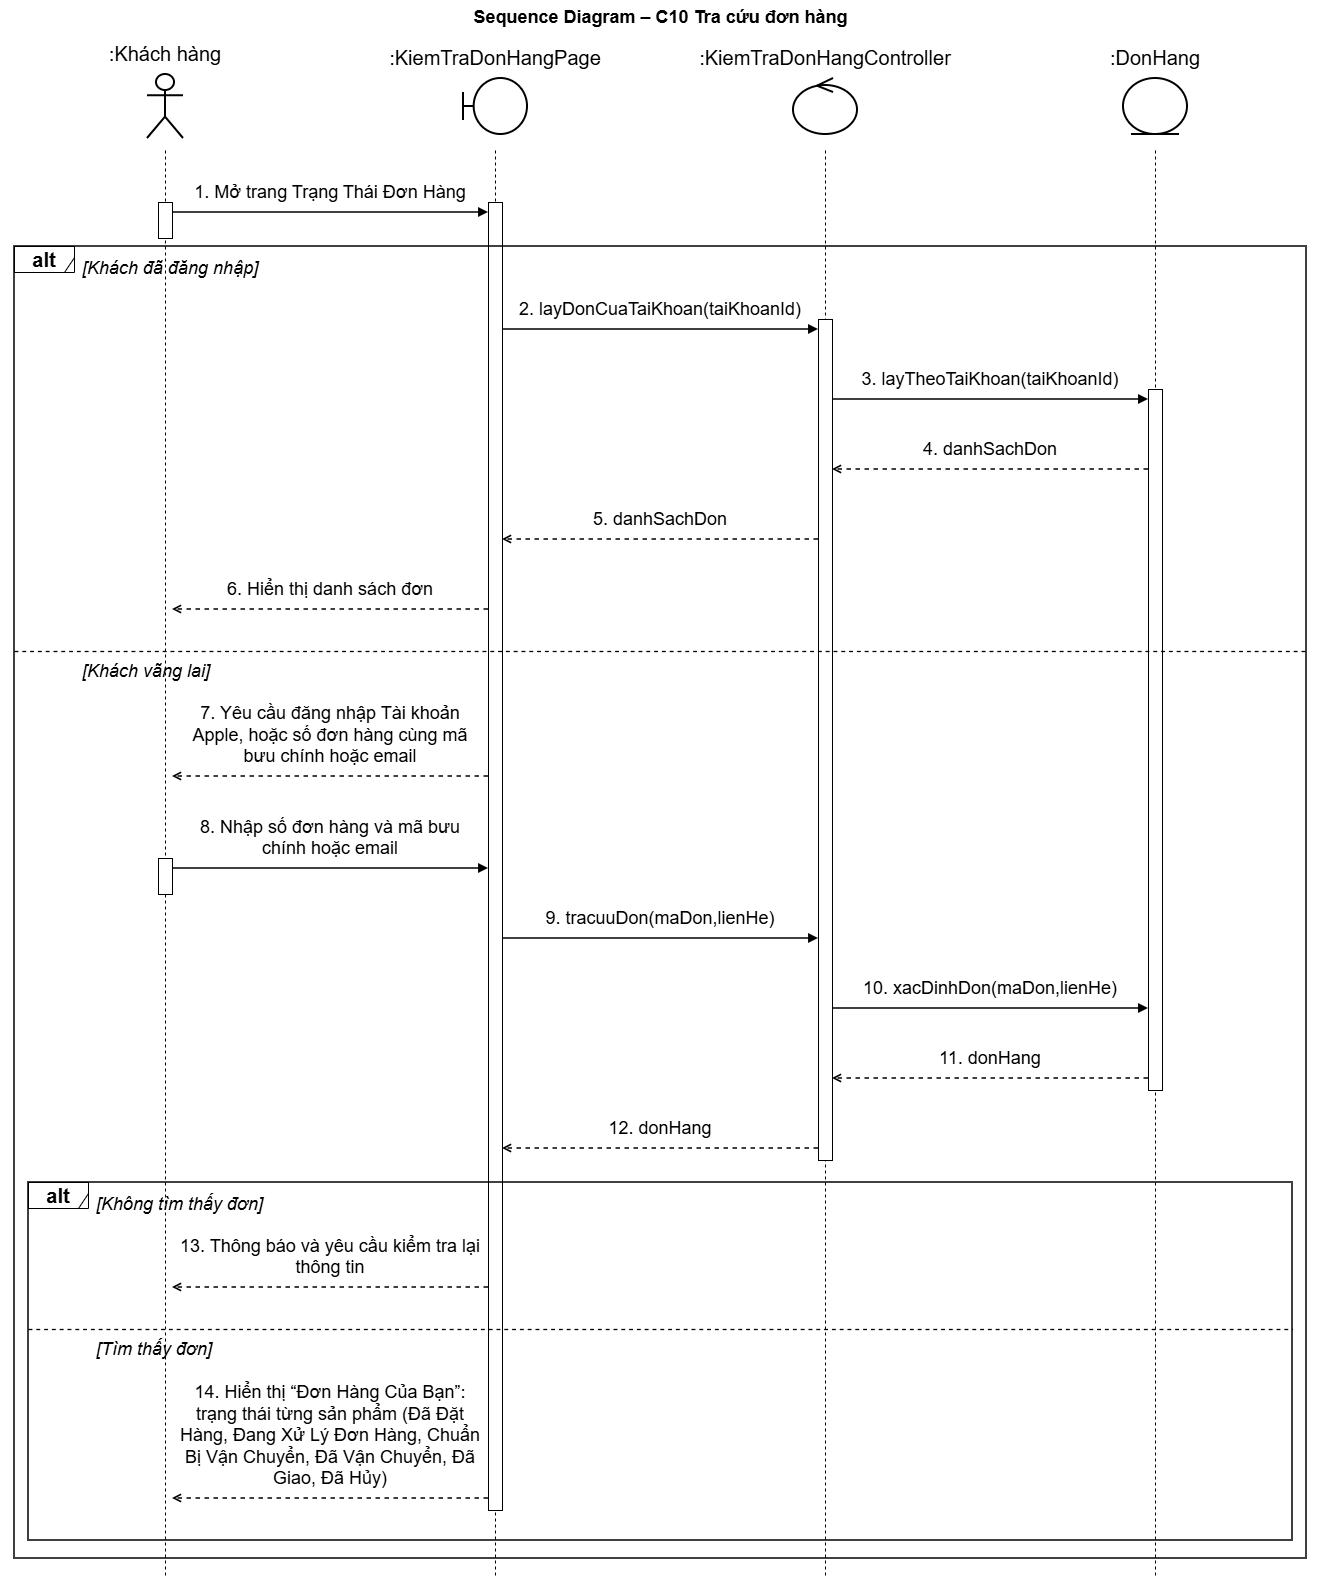

The diagram above was exported from draw.io. Its source (the exported page's mxGraphModel, read from the mxfile embedded in the PNG):
<mxGraphModel dx="2286" dy="1611" grid="0" gridSize="10" guides="1" tooltips="1" connect="1" arrows="1" fold="1" page="1" pageScale="1" pageWidth="1400" pageHeight="1618" math="0" shadow="0">
  <root>
    <mxCell id="0" />
    <mxCell id="1" parent="0" />
    <mxCell id="c3" parent="1" style="text;html=1;align=center;verticalAlign=middle;fontSize=18;fontStyle=1;fontFamily=Helvetica;labelBackgroundColor=none;" value="Sequence Diagram – C10 Tra cứu đơn hàng" vertex="1">
      <mxGeometry height="34" width="1320" x="40" as="geometry" />
    </mxCell>
    <mxCell id="c4" parent="1" style="shape=umlActor;verticalLabelPosition=top;verticalAlign=bottom;html=1;outlineConnect=0;whiteSpace=wrap;strokeWidth=2;fontSize=20;fontFamily=Helvetica;labelWidth=300;labelPosition=center;align=center;spacingBottom=6;labelBackgroundColor=none;" value=":Khách hàng" vertex="1">
      <mxGeometry height="64" width="36" x="187" y="74" as="geometry" />
    </mxCell>
    <mxCell id="c5" parent="1" style="shape=umlBoundary;verticalLabelPosition=top;verticalAlign=bottom;html=1;outlineConnect=0;whiteSpace=wrap;strokeWidth=2;fontSize=20;fontFamily=Helvetica;labelWidth=300;labelPosition=center;align=center;spacingBottom=6;labelBackgroundColor=none;" value=":KiemTraDonHangPage" vertex="1">
      <mxGeometry height="56" width="64" x="503" y="78" as="geometry" />
    </mxCell>
    <mxCell id="c6" parent="1" style="shape=umlControl;verticalLabelPosition=top;verticalAlign=bottom;html=1;outlineConnect=0;whiteSpace=wrap;strokeWidth=2;fontSize=20;fontFamily=Helvetica;labelWidth=300;labelPosition=center;align=center;spacingBottom=6;labelBackgroundColor=none;" value=":KiemTraDonHangController" vertex="1">
      <mxGeometry height="56" width="64" x="833" y="78" as="geometry" />
    </mxCell>
    <mxCell id="c7" parent="1" style="shape=umlEntity;verticalLabelPosition=top;verticalAlign=bottom;html=1;outlineConnect=0;whiteSpace=wrap;strokeWidth=2;fontSize=20;fontFamily=Helvetica;labelWidth=300;labelPosition=center;align=center;spacingBottom=6;labelBackgroundColor=none;" value=":DonHang" vertex="1">
      <mxGeometry height="56" width="64" x="1163" y="78" as="geometry" />
    </mxCell>
    <mxCell id="c46" edge="1" parent="1" style="endArrow=none;dashed=1;html=1;strokeWidth=1;fontSize=20;labelBackgroundColor=none;fontColor=default;" value="">
      <mxGeometry relative="1" as="geometry">
        <mxPoint x="205" y="150" as="sourcePoint" />
        <mxPoint x="205" y="1578" as="targetPoint" />
      </mxGeometry>
    </mxCell>
    <mxCell id="c47" edge="1" parent="1" style="endArrow=none;dashed=1;html=1;strokeWidth=1;fontSize=20;labelBackgroundColor=none;fontColor=default;" value="">
      <mxGeometry relative="1" as="geometry">
        <mxPoint x="535" y="150" as="sourcePoint" />
        <mxPoint x="535" y="1578" as="targetPoint" />
      </mxGeometry>
    </mxCell>
    <mxCell id="c48" edge="1" parent="1" style="endArrow=none;dashed=1;html=1;strokeWidth=1;fontSize=20;labelBackgroundColor=none;fontColor=default;" value="">
      <mxGeometry relative="1" as="geometry">
        <mxPoint x="865" y="150" as="sourcePoint" />
        <mxPoint x="865" y="1578" as="targetPoint" />
      </mxGeometry>
    </mxCell>
    <mxCell id="c49" edge="1" parent="1" style="endArrow=none;dashed=1;html=1;strokeWidth=1;fontSize=20;labelBackgroundColor=none;fontColor=default;" value="">
      <mxGeometry relative="1" as="geometry">
        <mxPoint x="1195" y="150" as="sourcePoint" />
        <mxPoint x="1195" y="1578" as="targetPoint" />
      </mxGeometry>
    </mxCell>
    <mxCell id="c50" parent="1" style="rounded=0;html=1;pointerEvents=0;fontSize=20;labelBackgroundColor=none;" value="" vertex="1">
      <mxGeometry height="36" width="14" x="198" y="202" as="geometry" />
    </mxCell>
    <mxCell id="c51" parent="1" style="rounded=0;html=1;pointerEvents=0;fontSize=20;labelBackgroundColor=none;" value="" vertex="1">
      <mxGeometry height="36" width="14" x="198" y="858" as="geometry" />
    </mxCell>
    <mxCell id="c52" parent="1" style="rounded=0;html=1;pointerEvents=0;fontSize=20;labelBackgroundColor=none;" value="" vertex="1">
      <mxGeometry height="1308" width="14" x="528" y="202" as="geometry" />
    </mxCell>
    <mxCell id="c53" parent="1" style="rounded=0;html=1;pointerEvents=0;fontSize=20;labelBackgroundColor=none;" value="" vertex="1">
      <mxGeometry height="841" width="14" x="858" y="319" as="geometry" />
    </mxCell>
    <mxCell id="c54" parent="1" style="rounded=0;html=1;pointerEvents=0;fontSize=20;labelBackgroundColor=none;" value="" vertex="1">
      <mxGeometry height="701" width="14" x="1188" y="389" as="geometry" />
    </mxCell>
    <mxCell id="c8" parent="1" style="text;html=1;whiteSpace=wrap;align=center;verticalAlign=bottom;fontSize=18;fontFamily=Helvetica;spacing=0;spacingBottom=2;labelBackgroundColor=none;" value="1. Mở trang Trạng Thái Đơn Hàng" vertex="1">
      <mxGeometry height="30" width="306" x="217" y="176" as="geometry" />
    </mxCell>
    <mxCell id="c9" edge="1" parent="1" style="html=1;strokeWidth=1.5;endArrow=block;endFill=1;fontSize=20;labelBackgroundColor=none;fontColor=default;" value="">
      <mxGeometry relative="1" as="geometry">
        <mxPoint x="212" y="212" as="sourcePoint" />
        <mxPoint x="528" y="212" as="targetPoint" />
      </mxGeometry>
    </mxCell>
    <mxCell id="c10" parent="1" style="text;html=1;whiteSpace=wrap;align=left;verticalAlign=middle;fontSize=18;fontStyle=2;fontFamily=Helvetica;labelBackgroundColor=none;" value="[Khách đã đăng nhập]" vertex="1">
      <mxGeometry height="31" width="1202" x="120" y="252" as="geometry" />
    </mxCell>
    <mxCell id="c11" parent="1" style="text;html=1;whiteSpace=wrap;align=center;verticalAlign=bottom;fontSize=18;fontFamily=Helvetica;spacing=0;spacingBottom=2;labelBackgroundColor=none;" value="2. layDonCuaTaiKhoan(taiKhoanId)" vertex="1">
      <mxGeometry height="30" width="306" x="547" y="293" as="geometry" />
    </mxCell>
    <mxCell id="c12" edge="1" parent="1" style="html=1;strokeWidth=1.5;endArrow=block;endFill=1;fontSize=20;labelBackgroundColor=none;fontColor=default;" value="">
      <mxGeometry relative="1" as="geometry">
        <mxPoint x="542" y="329" as="sourcePoint" />
        <mxPoint x="858" y="329" as="targetPoint" />
      </mxGeometry>
    </mxCell>
    <mxCell id="c13" parent="1" style="text;html=1;whiteSpace=wrap;align=center;verticalAlign=bottom;fontSize=18;fontFamily=Helvetica;spacing=0;spacingBottom=2;labelBackgroundColor=none;" value="3. layTheoTaiKhoan(taiKhoanId)" vertex="1">
      <mxGeometry height="30" width="306" x="877" y="363" as="geometry" />
    </mxCell>
    <mxCell id="c14" edge="1" parent="1" style="html=1;strokeWidth=1.5;endArrow=block;endFill=1;fontSize=20;labelBackgroundColor=none;fontColor=default;" value="">
      <mxGeometry relative="1" as="geometry">
        <mxPoint x="872" y="399" as="sourcePoint" />
        <mxPoint x="1188" y="399" as="targetPoint" />
      </mxGeometry>
    </mxCell>
    <mxCell id="c15" parent="1" style="text;html=1;whiteSpace=wrap;align=center;verticalAlign=bottom;fontSize=18;fontFamily=Helvetica;spacing=0;spacingBottom=2;labelBackgroundColor=none;" value="4. danhSachDon" vertex="1">
      <mxGeometry height="30" width="306" x="877" y="433" as="geometry" />
    </mxCell>
    <mxCell id="c16" edge="1" parent="1" style="html=1;strokeWidth=1.5;dashed=1;endArrow=open;endFill=0;fontSize=20;labelBackgroundColor=none;fontColor=default;" value="">
      <mxGeometry relative="1" as="geometry">
        <mxPoint x="1188" y="469" as="sourcePoint" />
        <mxPoint x="872" y="469" as="targetPoint" />
      </mxGeometry>
    </mxCell>
    <mxCell id="c17" parent="1" style="text;html=1;whiteSpace=wrap;align=center;verticalAlign=bottom;fontSize=18;fontFamily=Helvetica;spacing=0;spacingBottom=2;labelBackgroundColor=none;" value="5. danhSachDon" vertex="1">
      <mxGeometry height="30" width="306" x="547" y="503" as="geometry" />
    </mxCell>
    <mxCell id="c18" edge="1" parent="1" style="html=1;strokeWidth=1.5;dashed=1;endArrow=open;endFill=0;fontSize=20;labelBackgroundColor=none;fontColor=default;" value="">
      <mxGeometry relative="1" as="geometry">
        <mxPoint x="858" y="539" as="sourcePoint" />
        <mxPoint x="542" y="539" as="targetPoint" />
      </mxGeometry>
    </mxCell>
    <mxCell id="c19" parent="1" style="text;html=1;whiteSpace=wrap;align=center;verticalAlign=bottom;fontSize=18;fontFamily=Helvetica;spacing=0;spacingBottom=2;labelBackgroundColor=none;" value="6. Hiển thị danh sách đơn" vertex="1">
      <mxGeometry height="30" width="306" x="217" y="573" as="geometry" />
    </mxCell>
    <mxCell id="c20" edge="1" parent="1" style="html=1;strokeWidth=1.5;dashed=1;endArrow=open;endFill=0;fontSize=20;labelBackgroundColor=none;fontColor=default;" value="">
      <mxGeometry relative="1" as="geometry">
        <mxPoint x="528" y="609" as="sourcePoint" />
        <mxPoint x="212" y="609" as="targetPoint" />
      </mxGeometry>
    </mxCell>
    <mxCell id="c21" edge="1" parent="1" style="endArrow=none;dashed=1;html=1;strokeWidth=1.3;fontSize=20;labelBackgroundColor=none;fontColor=default;" value="">
      <mxGeometry relative="1" as="geometry">
        <mxPoint x="54" y="651" as="sourcePoint" />
        <mxPoint x="1346" y="651" as="targetPoint" />
      </mxGeometry>
    </mxCell>
    <mxCell id="c22" parent="1" style="text;html=1;whiteSpace=wrap;align=left;verticalAlign=middle;fontSize=18;fontStyle=2;fontFamily=Helvetica;labelBackgroundColor=none;" value="[Khách vãng lai]" vertex="1">
      <mxGeometry height="31" width="1202" x="120" y="655" as="geometry" />
    </mxCell>
    <mxCell id="c23" parent="1" style="text;html=1;whiteSpace=wrap;align=center;verticalAlign=bottom;fontSize=18;fontFamily=Helvetica;spacing=0;spacingBottom=2;labelBackgroundColor=none;" value="7. Yêu cầu đăng nhập Tài khoản Apple, hoặc số đơn hàng cùng mã bưu chính hoặc email" vertex="1">
      <mxGeometry height="74" width="306" x="217" y="696" as="geometry" />
    </mxCell>
    <mxCell id="c24" edge="1" parent="1" style="html=1;strokeWidth=1.5;dashed=1;endArrow=open;endFill=0;fontSize=20;labelBackgroundColor=none;fontColor=default;" value="">
      <mxGeometry relative="1" as="geometry">
        <mxPoint x="528" y="776" as="sourcePoint" />
        <mxPoint x="212" y="776" as="targetPoint" />
      </mxGeometry>
    </mxCell>
    <mxCell id="c25" parent="1" style="text;html=1;whiteSpace=wrap;align=center;verticalAlign=bottom;fontSize=18;fontFamily=Helvetica;spacing=0;spacingBottom=2;labelBackgroundColor=none;" value="8. Nhập số đơn hàng và mã bưu chính hoặc email" vertex="1">
      <mxGeometry height="52" width="306" x="217" y="810" as="geometry" />
    </mxCell>
    <mxCell id="c26" edge="1" parent="1" style="html=1;strokeWidth=1.5;endArrow=block;endFill=1;fontSize=20;labelBackgroundColor=none;fontColor=default;" value="">
      <mxGeometry relative="1" as="geometry">
        <mxPoint x="212" y="868" as="sourcePoint" />
        <mxPoint x="528" y="868" as="targetPoint" />
      </mxGeometry>
    </mxCell>
    <mxCell id="c27" parent="1" style="text;html=1;whiteSpace=wrap;align=center;verticalAlign=bottom;fontSize=18;fontFamily=Helvetica;spacing=0;spacingBottom=2;labelBackgroundColor=none;" value="9. tracuuDon(maDon,lienHe)" vertex="1">
      <mxGeometry height="30" width="306" x="547" y="902" as="geometry" />
    </mxCell>
    <mxCell id="c28" edge="1" parent="1" style="html=1;strokeWidth=1.5;endArrow=block;endFill=1;fontSize=20;labelBackgroundColor=none;fontColor=default;" value="">
      <mxGeometry relative="1" as="geometry">
        <mxPoint x="542" y="938" as="sourcePoint" />
        <mxPoint x="858" y="938" as="targetPoint" />
      </mxGeometry>
    </mxCell>
    <mxCell id="c29" parent="1" style="text;html=1;whiteSpace=wrap;align=center;verticalAlign=bottom;fontSize=18;fontFamily=Helvetica;spacing=0;spacingBottom=2;labelBackgroundColor=none;" value="10. xacDinhDon(maDon,lienHe)" vertex="1">
      <mxGeometry height="30" width="306" x="877" y="972" as="geometry" />
    </mxCell>
    <mxCell id="c30" edge="1" parent="1" style="html=1;strokeWidth=1.5;endArrow=block;endFill=1;fontSize=20;labelBackgroundColor=none;fontColor=default;" value="">
      <mxGeometry relative="1" as="geometry">
        <mxPoint x="872" y="1008" as="sourcePoint" />
        <mxPoint x="1188" y="1008" as="targetPoint" />
      </mxGeometry>
    </mxCell>
    <mxCell id="c31" parent="1" style="text;html=1;whiteSpace=wrap;align=center;verticalAlign=bottom;fontSize=18;fontFamily=Helvetica;spacing=0;spacingBottom=2;labelBackgroundColor=none;" value="11. donHang" vertex="1">
      <mxGeometry height="30" width="306" x="877" y="1042" as="geometry" />
    </mxCell>
    <mxCell id="c32" edge="1" parent="1" style="html=1;strokeWidth=1.5;dashed=1;endArrow=open;endFill=0;fontSize=20;labelBackgroundColor=none;fontColor=default;" value="">
      <mxGeometry relative="1" as="geometry">
        <mxPoint x="1188" y="1078" as="sourcePoint" />
        <mxPoint x="872" y="1078" as="targetPoint" />
      </mxGeometry>
    </mxCell>
    <mxCell id="c33" parent="1" style="text;html=1;whiteSpace=wrap;align=center;verticalAlign=bottom;fontSize=18;fontFamily=Helvetica;spacing=0;spacingBottom=2;labelBackgroundColor=none;" value="12. donHang" vertex="1">
      <mxGeometry height="30" width="306" x="547" y="1112" as="geometry" />
    </mxCell>
    <mxCell id="c34" edge="1" parent="1" style="html=1;strokeWidth=1.5;dashed=1;endArrow=open;endFill=0;fontSize=20;labelBackgroundColor=none;fontColor=default;" value="">
      <mxGeometry relative="1" as="geometry">
        <mxPoint x="858" y="1148" as="sourcePoint" />
        <mxPoint x="542" y="1148" as="targetPoint" />
      </mxGeometry>
    </mxCell>
    <mxCell id="c35" parent="1" style="text;html=1;whiteSpace=wrap;align=left;verticalAlign=middle;fontSize=18;fontStyle=2;fontFamily=Helvetica;labelBackgroundColor=none;" value="[Không tìm thấy đơn]" vertex="1">
      <mxGeometry height="31" width="1174" x="134" y="1188" as="geometry" />
    </mxCell>
    <mxCell id="c36" parent="1" style="text;html=1;whiteSpace=wrap;align=center;verticalAlign=bottom;fontSize=18;fontFamily=Helvetica;spacing=0;spacingBottom=2;labelBackgroundColor=none;" value="13. Thông báo và yêu cầu kiểm tra lại thông tin" vertex="1">
      <mxGeometry height="52" width="306" x="217" y="1229" as="geometry" />
    </mxCell>
    <mxCell id="c37" edge="1" parent="1" style="html=1;strokeWidth=1.5;dashed=1;endArrow=open;endFill=0;fontSize=20;labelBackgroundColor=none;fontColor=default;" value="">
      <mxGeometry relative="1" as="geometry">
        <mxPoint x="528" y="1287" as="sourcePoint" />
        <mxPoint x="212" y="1287" as="targetPoint" />
      </mxGeometry>
    </mxCell>
    <mxCell id="c38" edge="1" parent="1" style="endArrow=none;dashed=1;html=1;strokeWidth=1.3;fontSize=20;labelBackgroundColor=none;fontColor=default;" value="">
      <mxGeometry relative="1" as="geometry">
        <mxPoint x="68" y="1329" as="sourcePoint" />
        <mxPoint x="1332" y="1329" as="targetPoint" />
      </mxGeometry>
    </mxCell>
    <mxCell id="c39" parent="1" style="text;html=1;whiteSpace=wrap;align=left;verticalAlign=middle;fontSize=18;fontStyle=2;fontFamily=Helvetica;labelBackgroundColor=none;" value="[Tìm thấy đơn]" vertex="1">
      <mxGeometry height="31" width="1174" x="134" y="1333" as="geometry" />
    </mxCell>
    <mxCell id="c40" parent="1" style="text;html=1;whiteSpace=wrap;align=center;verticalAlign=bottom;fontSize=18;fontFamily=Helvetica;spacing=0;spacingBottom=2;labelBackgroundColor=none;" value="14. Hiển thị “Đơn Hàng Của Bạn”: trạng thái từng sản phẩm (Đã Đặt Hàng, Đang Xử Lý Đơn Hàng, Chuẩn Bị Vận Chuyển, Đã Vận Chuyển, Đã Giao, Đã Hủy)" vertex="1">
      <mxGeometry height="118" width="306" x="217" y="1374" as="geometry" />
    </mxCell>
    <mxCell id="c41" edge="1" parent="1" style="html=1;strokeWidth=1.5;dashed=1;endArrow=open;endFill=0;fontSize=20;labelBackgroundColor=none;fontColor=default;" value="">
      <mxGeometry relative="1" as="geometry">
        <mxPoint x="528" y="1498" as="sourcePoint" />
        <mxPoint x="212" y="1498" as="targetPoint" />
      </mxGeometry>
    </mxCell>
    <mxCell id="c42" parent="1" style="shape=umlFrame;whiteSpace=wrap;html=1;pointerEvents=0;width=60;height=26;fontSize=20;fontStyle=1;labelBackgroundColor=none;" value="alt" vertex="1">
      <mxGeometry height="26" width="60" x="68" y="1182" as="geometry" />
    </mxCell>
    <mxCell id="c43" parent="1" style="rounded=0;whiteSpace=wrap;html=1;fillColor=none;strokeWidth=1.5;pointerEvents=0;fontSize=20;labelBackgroundColor=none;" value="" vertex="1">
      <mxGeometry height="358" width="1264" x="68" y="1182" as="geometry" />
    </mxCell>
    <mxCell id="c44" parent="1" style="shape=umlFrame;whiteSpace=wrap;html=1;pointerEvents=0;width=60;height=26;fontSize=20;fontStyle=1;labelBackgroundColor=none;" value="alt" vertex="1">
      <mxGeometry height="26" width="60" x="54" y="246" as="geometry" />
    </mxCell>
    <mxCell id="c45" parent="1" style="rounded=0;whiteSpace=wrap;html=1;fillColor=none;strokeWidth=1.5;pointerEvents=0;fontSize=20;labelBackgroundColor=none;" value="" vertex="1">
      <mxGeometry height="1312" width="1292" x="54" y="246" as="geometry" />
    </mxCell>
  </root>
</mxGraphModel>